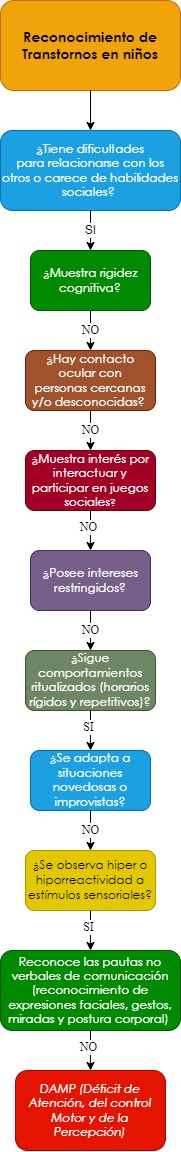

The diagram above was exported from draw.io. Its source (the exported page's mxGraphModel, read from the mxfile embedded in the PNG):
<mxGraphModel dx="659" dy="752" grid="1" gridSize="10" guides="1" tooltips="1" connect="1" arrows="1" fold="1" page="1" pageScale="1" pageWidth="10000" pageHeight="10000" math="0" shadow="0">
  <root>
    <mxCell id="0" />
    <mxCell id="1" parent="0" />
    <mxCell id="eSyxj0o0_MKRUbqtamEU-1" value="&lt;span style=&quot;font-family: &amp;quot;Century Gothic&amp;quot;, sans-serif;&quot;&gt;&lt;font style=&quot;font-size: 14px;&quot;&gt;&lt;b style=&quot;&quot;&gt;Reconocimiento de Transtornos en niños&lt;/b&gt;&lt;/font&gt;&lt;/span&gt;" style="rounded=1;whiteSpace=wrap;html=1;fillColor=#f0a30a;strokeColor=#BD7000;fontColor=#000000;gradientColor=none;glass=0;sketch=0;shadow=0;" parent="1" vertex="1">
      <mxGeometry x="2850" y="40" width="180" height="90" as="geometry" />
    </mxCell>
    <mxCell id="eSyxj0o0_MKRUbqtamEU-2" value="" style="endArrow=classic;html=1;exitX=0.5;exitY=1;exitDx=0;exitDy=0;entryX=0.5;entryY=0;entryDx=0;entryDy=0;" parent="1" source="eSyxj0o0_MKRUbqtamEU-1" target="eSyxj0o0_MKRUbqtamEU-4" edge="1">
      <mxGeometry width="50" height="50" relative="1" as="geometry">
        <mxPoint x="2880" y="270" as="sourcePoint" />
        <mxPoint x="2860" y="220" as="targetPoint" />
      </mxGeometry>
    </mxCell>
    <mxCell id="eSyxj0o0_MKRUbqtamEU-4" value="&lt;div style=&quot;&quot;&gt;&lt;div style=&quot;&quot;&gt;&lt;p style=&quot;&quot; class=&quot;MsoNormal&quot;&gt;&lt;span style=&quot;line-height: 107%; font-family: &amp;quot;Century Gothic&amp;quot;, sans-serif;&quot;&gt;¿Tiene dificultades&lt;br/&gt;para relacionarse con los otros o carece de habilidades sociales?&amp;nbsp;&lt;/span&gt;&lt;/p&gt;&lt;/div&gt;&lt;/div&gt;" style="rounded=1;whiteSpace=wrap;html=1;shadow=0;glass=0;sketch=0;align=center;fillColor=#1ba1e2;fontColor=#ffffff;strokeColor=#006EAF;" parent="1" vertex="1">
      <mxGeometry x="2850" y="170" width="180" height="80" as="geometry" />
    </mxCell>
    <mxCell id="eSyxj0o0_MKRUbqtamEU-10" value="SI" style="endArrow=classic;html=1;fontFamily=Helvetica;fontSize=12;fontColor=#000000;exitX=0.5;exitY=1;exitDx=0;exitDy=0;entryX=0.5;entryY=0;entryDx=0;entryDy=0;" parent="1" source="eSyxj0o0_MKRUbqtamEU-4" target="eSyxj0o0_MKRUbqtamEU-12" edge="1">
      <mxGeometry width="50" height="50" relative="1" as="geometry">
        <mxPoint x="2920" y="360" as="sourcePoint" />
        <mxPoint x="2860" y="350" as="targetPoint" />
      </mxGeometry>
    </mxCell>
    <mxCell id="eSyxj0o0_MKRUbqtamEU-12" value="&lt;p class=&quot;MsoNormal&quot;&gt;&lt;span style=&quot;line-height: 107%; font-family: &amp;quot;Century Gothic&amp;quot;, sans-serif;&quot;&gt;&lt;font style=&quot;font-size: 12px;&quot;&gt;¿Muestra rigidez&lt;br/&gt;cognitiva?&lt;/font&gt;&lt;span style=&quot;font-size: 12pt;&quot;&gt;&lt;/span&gt;&lt;/span&gt;&lt;/p&gt;" style="rounded=1;whiteSpace=wrap;html=1;shadow=0;glass=0;sketch=0;fontFamily=Helvetica;fontSize=12;fontColor=#ffffff;fillColor=#008a00;strokeColor=#005700;" parent="1" vertex="1">
      <mxGeometry x="2880" y="290" width="120" height="60" as="geometry" />
    </mxCell>
    <mxCell id="eSyxj0o0_MKRUbqtamEU-13" value="&lt;p class=&quot;MsoNormal&quot;&gt;&lt;span style=&quot;line-height: 107%; font-family: &amp;quot;Century Gothic&amp;quot;, sans-serif;&quot;&gt;&lt;font style=&quot;font-size: 12px;&quot;&gt;¿Hay contacto ocular con&lt;br/&gt;personas cercanas y/o desconocidas?&lt;/font&gt;&lt;/span&gt;&lt;span style=&quot;font-size:12.0pt;line-height:107%;font-family:&lt;br/&gt;&amp;quot;Century Gothic&amp;quot;,sans-serif;mso-bidi-font-family:Arial&quot;&gt;&amp;nbsp;&lt;/span&gt;&lt;/p&gt;" style="rounded=1;whiteSpace=wrap;html=1;shadow=0;glass=0;sketch=0;fontFamily=Helvetica;fontSize=12;fontColor=#ffffff;fillColor=#a0522d;strokeColor=#6D1F00;" parent="1" vertex="1">
      <mxGeometry x="2875" y="390" width="130" height="60" as="geometry" />
    </mxCell>
    <mxCell id="eSyxj0o0_MKRUbqtamEU-15" value="NO" style="endArrow=classic;html=1;fontFamily=Times New Roman;fontSize=12;fontColor=#000000;exitX=0.5;exitY=1;exitDx=0;exitDy=0;entryX=0.5;entryY=0;entryDx=0;entryDy=0;" parent="1" source="eSyxj0o0_MKRUbqtamEU-12" edge="1">
      <mxGeometry width="50" height="50" relative="1" as="geometry">
        <mxPoint x="3010" y="450" as="sourcePoint" />
        <mxPoint x="2940" y="390" as="targetPoint" />
      </mxGeometry>
    </mxCell>
    <mxCell id="eSyxj0o0_MKRUbqtamEU-153" value="&lt;span style=&quot;line-height: 107%; font-family: &amp;quot;Century Gothic&amp;quot;, sans-serif;&quot;&gt;&lt;font style=&quot;font-size: 12px;&quot;&gt;¿&lt;/font&gt;&lt;/span&gt;&lt;span style=&quot;line-height: 107%; font-family: &amp;quot;Century Gothic&amp;quot;, sans-serif;&quot;&gt;Muestra interés por&lt;br/&gt;interactuar y participar en juegos sociales&lt;font size=&quot;1&quot;&gt;?&lt;/font&gt;&lt;/span&gt;" style="rounded=1;whiteSpace=wrap;html=1;shadow=0;glass=0;sketch=0;fontFamily=Times New Roman;fontSize=12;fontColor=#ffffff;fillColor=#a20025;strokeColor=#6F0000;" parent="1" vertex="1">
      <mxGeometry x="2875" y="490" width="130" height="60" as="geometry" />
    </mxCell>
    <mxCell id="eSyxj0o0_MKRUbqtamEU-155" value="NO" style="endArrow=classic;html=1;fontFamily=Times New Roman;fontSize=12;fontColor=#000000;entryX=0.5;entryY=0;entryDx=0;entryDy=0;exitX=0.5;exitY=1;exitDx=0;exitDy=0;" parent="1" source="eSyxj0o0_MKRUbqtamEU-13" target="eSyxj0o0_MKRUbqtamEU-153" edge="1">
      <mxGeometry width="50" height="50" relative="1" as="geometry">
        <mxPoint x="2975" y="470" as="sourcePoint" />
        <mxPoint x="2890" y="740" as="targetPoint" />
      </mxGeometry>
    </mxCell>
    <mxCell id="eSyxj0o0_MKRUbqtamEU-156" value="&lt;p class=&quot;MsoNormal&quot;&gt;&lt;span style=&quot;line-height: 107%; font-family: &amp;quot;Century Gothic&amp;quot;, sans-serif;&quot;&gt;&lt;font style=&quot;font-size: 12px;&quot;&gt;¿Posee intereses&lt;br&gt;restringidos?&lt;/font&gt;&lt;span style=&quot;font-size: 12pt;&quot;&gt;&lt;/span&gt;&lt;/span&gt;&lt;/p&gt;" style="rounded=1;whiteSpace=wrap;html=1;shadow=0;glass=0;sketch=0;fontFamily=Times New Roman;fontSize=12;fontColor=#ffffff;fillColor=#76608a;strokeColor=#432D57;" parent="1" vertex="1">
      <mxGeometry x="2880" y="590" width="120" height="60" as="geometry" />
    </mxCell>
    <mxCell id="eSyxj0o0_MKRUbqtamEU-158" value="" style="endArrow=classic;html=1;fontFamily=Times New Roman;fontSize=12;fontColor=#000000;exitX=0.5;exitY=1;exitDx=0;exitDy=0;entryX=0.5;entryY=0;entryDx=0;entryDy=0;" parent="1" source="eSyxj0o0_MKRUbqtamEU-153" target="eSyxj0o0_MKRUbqtamEU-156" edge="1">
      <mxGeometry width="50" height="50" relative="1" as="geometry">
        <mxPoint x="2940" y="670" as="sourcePoint" />
        <mxPoint x="2990" y="620" as="targetPoint" />
      </mxGeometry>
    </mxCell>
    <mxCell id="eSyxj0o0_MKRUbqtamEU-159" value="NO" style="edgeLabel;html=1;align=center;verticalAlign=middle;resizable=0;points=[];fontSize=12;fontFamily=Times New Roman;fontColor=#000000;" parent="eSyxj0o0_MKRUbqtamEU-158" vertex="1" connectable="0">
      <mxGeometry x="-0.2062" y="-3" relative="1" as="geometry">
        <mxPoint as="offset" />
      </mxGeometry>
    </mxCell>
    <mxCell id="eSyxj0o0_MKRUbqtamEU-160" value="&lt;p class=&quot;MsoNormal&quot;&gt;&lt;span style=&quot;line-height: 107%; font-family: &amp;quot;Century Gothic&amp;quot;, sans-serif;&quot;&gt;&lt;font style=&quot;font-size: 12px;&quot;&gt;¿Sigue&lt;/font&gt;&lt;/span&gt;&lt;span&gt; &lt;/span&gt;&lt;span style=&quot;line-height: 107%; font-family: &amp;quot;Century Gothic&amp;quot;, sans-serif;&quot;&gt;&lt;font style=&quot;font-size: 12px;&quot;&gt;comportamientos&lt;br&gt;ritualizados (horarios rígidos y repetitivos)?&lt;/font&gt;&lt;span style=&quot;font-size: 12pt;&quot;&gt;&lt;/span&gt;&lt;/span&gt;&lt;/p&gt;" style="rounded=1;whiteSpace=wrap;html=1;shadow=0;glass=0;sketch=0;fontFamily=Times New Roman;fontSize=12;fontColor=#ffffff;fillColor=#6d8764;strokeColor=#3A5431;" parent="1" vertex="1">
      <mxGeometry x="2875" y="690" width="130" height="60" as="geometry" />
    </mxCell>
    <mxCell id="eSyxj0o0_MKRUbqtamEU-162" value="NO" style="endArrow=classic;html=1;fontFamily=Times New Roman;fontSize=12;fontColor=#000000;entryX=0.5;entryY=0;entryDx=0;entryDy=0;exitX=0.5;exitY=1;exitDx=0;exitDy=0;" parent="1" source="eSyxj0o0_MKRUbqtamEU-156" target="eSyxj0o0_MKRUbqtamEU-160" edge="1">
      <mxGeometry width="50" height="50" relative="1" as="geometry">
        <mxPoint x="2975" y="740" as="sourcePoint" />
        <mxPoint x="2890" y="1010" as="targetPoint" />
      </mxGeometry>
    </mxCell>
    <mxCell id="eSyxj0o0_MKRUbqtamEU-163" value="&lt;p class=&quot;MsoNormal&quot;&gt;&lt;span style=&quot;line-height: 107%; font-family: &amp;quot;Century Gothic&amp;quot;, sans-serif;&quot;&gt;&lt;font style=&quot;font-size: 12px;&quot;&gt;&lt;span style=&quot;background-color: initial;&quot;&gt;¿Se adapta a situaciones&lt;br&gt;novedosas o improvistas&lt;/span&gt;?&lt;/font&gt;&lt;span style=&quot;font-size: 12pt;&quot;&gt;&lt;/span&gt;&lt;/span&gt;&lt;/p&gt;" style="rounded=1;whiteSpace=wrap;html=1;shadow=0;glass=0;sketch=0;fontFamily=Times New Roman;fontSize=12;fontColor=#ffffff;fillColor=#1ba1e2;strokeColor=#006EAF;" parent="1" vertex="1">
      <mxGeometry x="2880" y="790" width="120" height="60" as="geometry" />
    </mxCell>
    <mxCell id="eSyxj0o0_MKRUbqtamEU-165" value="" style="endArrow=classic;html=1;fontFamily=Times New Roman;fontSize=12;fontColor=#000000;exitX=0.5;exitY=1;exitDx=0;exitDy=0;entryX=0.5;entryY=0;entryDx=0;entryDy=0;" parent="1" source="eSyxj0o0_MKRUbqtamEU-160" target="eSyxj0o0_MKRUbqtamEU-163" edge="1">
      <mxGeometry width="50" height="50" relative="1" as="geometry">
        <mxPoint x="2880" y="880" as="sourcePoint" />
        <mxPoint x="2985" y="890" as="targetPoint" />
      </mxGeometry>
    </mxCell>
    <mxCell id="eSyxj0o0_MKRUbqtamEU-166" value="SI" style="edgeLabel;html=1;align=center;verticalAlign=middle;resizable=0;points=[];fontSize=12;fontFamily=Times New Roman;fontColor=#000000;" parent="eSyxj0o0_MKRUbqtamEU-165" vertex="1" connectable="0">
      <mxGeometry x="-0.2062" y="-3" relative="1" as="geometry">
        <mxPoint as="offset" />
      </mxGeometry>
    </mxCell>
    <mxCell id="eSyxj0o0_MKRUbqtamEU-167" value="&lt;p class=&quot;MsoNormal&quot;&gt;&lt;span style=&quot;line-height: 107%; font-family: &amp;quot;Century Gothic&amp;quot;, sans-serif;&quot;&gt;&lt;font style=&quot;font-size: 12px;&quot;&gt;&lt;span style=&quot;background-color: initial;&quot;&gt;¿Se observa hiper o&lt;br/&gt;hiporreactividad a estímulos sensoriales?&lt;/span&gt;&lt;/font&gt;&lt;span style=&quot;font-size: 12pt;&quot;&gt;&lt;/span&gt;&lt;/span&gt;&lt;/p&gt;" style="rounded=1;whiteSpace=wrap;html=1;shadow=0;glass=0;sketch=0;fontFamily=Times New Roman;fontSize=12;fontColor=#000000;fillColor=#e3c800;strokeColor=#B09500;" parent="1" vertex="1">
      <mxGeometry x="2875" y="890" width="130" height="60" as="geometry" />
    </mxCell>
    <mxCell id="eSyxj0o0_MKRUbqtamEU-169" value="NO" style="endArrow=classic;html=1;fontFamily=Times New Roman;fontSize=12;fontColor=#000000;entryX=0.5;entryY=0;entryDx=0;entryDy=0;exitX=0.5;exitY=1;exitDx=0;exitDy=0;" parent="1" source="eSyxj0o0_MKRUbqtamEU-163" target="eSyxj0o0_MKRUbqtamEU-167" edge="1">
      <mxGeometry width="50" height="50" relative="1" as="geometry">
        <mxPoint x="2975" y="1010" as="sourcePoint" />
        <mxPoint x="2890" y="1280" as="targetPoint" />
      </mxGeometry>
    </mxCell>
    <mxCell id="eSyxj0o0_MKRUbqtamEU-171" value="" style="endArrow=classic;html=1;fontFamily=Times New Roman;fontSize=12;fontColor=#000000;exitX=0.5;exitY=1;exitDx=0;exitDy=0;entryX=0.5;entryY=0;entryDx=0;entryDy=0;" parent="1" source="eSyxj0o0_MKRUbqtamEU-167" target="eSyxj0o0_MKRUbqtamEU-173" edge="1">
      <mxGeometry width="50" height="50" relative="1" as="geometry">
        <mxPoint x="2880" y="1150" as="sourcePoint" />
        <mxPoint x="2975" y="1220" as="targetPoint" />
      </mxGeometry>
    </mxCell>
    <mxCell id="eSyxj0o0_MKRUbqtamEU-172" value="SI" style="edgeLabel;html=1;align=center;verticalAlign=middle;resizable=0;points=[];fontSize=12;fontFamily=Times New Roman;fontColor=#000000;" parent="eSyxj0o0_MKRUbqtamEU-171" vertex="1" connectable="0">
      <mxGeometry x="-0.2062" y="-3" relative="1" as="geometry">
        <mxPoint as="offset" />
      </mxGeometry>
    </mxCell>
    <mxCell id="eSyxj0o0_MKRUbqtamEU-173" value="&lt;p class=&quot;MsoNormal&quot;&gt;&lt;span style=&quot;line-height: 107%; font-family: &amp;quot;Century Gothic&amp;quot;, sans-serif;&quot;&gt;Reconoce las pautas no&lt;br/&gt;verbales de comunicación (reconocimiento de expresiones faciales, gestos,&lt;br/&gt;miradas y postura corporal)&amp;nbsp;&lt;/span&gt;&lt;/p&gt;" style="rounded=1;whiteSpace=wrap;html=1;shadow=0;glass=0;sketch=0;fontFamily=Times New Roman;fontSize=12;fontColor=#ffffff;fillColor=#008a00;strokeColor=#005700;" parent="1" vertex="1">
      <mxGeometry x="2850" y="990" width="180" height="80" as="geometry" />
    </mxCell>
    <mxCell id="eSyxj0o0_MKRUbqtamEU-175" value="" style="endArrow=classic;html=1;fontFamily=Times New Roman;fontSize=12;fontColor=#000000;exitX=0.5;exitY=1;exitDx=0;exitDy=0;entryX=0.5;entryY=0;entryDx=0;entryDy=0;" parent="1" source="eSyxj0o0_MKRUbqtamEU-173" target="eSyxj0o0_MKRUbqtamEU-177" edge="1">
      <mxGeometry width="50" height="50" relative="1" as="geometry">
        <mxPoint x="2950" y="960" as="sourcePoint" />
        <mxPoint x="2940" y="1100" as="targetPoint" />
      </mxGeometry>
    </mxCell>
    <mxCell id="eSyxj0o0_MKRUbqtamEU-176" value="NO" style="edgeLabel;html=1;align=center;verticalAlign=middle;resizable=0;points=[];fontSize=12;fontFamily=Times New Roman;fontColor=#000000;" parent="eSyxj0o0_MKRUbqtamEU-175" vertex="1" connectable="0">
      <mxGeometry x="-0.2062" y="-3" relative="1" as="geometry">
        <mxPoint as="offset" />
      </mxGeometry>
    </mxCell>
    <mxCell id="eSyxj0o0_MKRUbqtamEU-177" value="&lt;p class=&quot;MsoNormal&quot;&gt;&lt;i style=&quot;font-family: &amp;quot;Century Gothic&amp;quot;, sans-serif;&quot;&gt;DAMP (Déficit de&lt;br&gt;Atención, del control Motor y de la Percepción)&lt;/i&gt;&lt;br&gt;&lt;/p&gt;" style="rounded=1;whiteSpace=wrap;html=1;shadow=0;glass=0;sketch=0;fontFamily=Times New Roman;fontSize=12;fontColor=#ffffff;fillColor=#e51400;strokeColor=#B20000;" parent="1" vertex="1">
      <mxGeometry x="2865" y="1110" width="150" height="80" as="geometry" />
    </mxCell>
  </root>
</mxGraphModel>